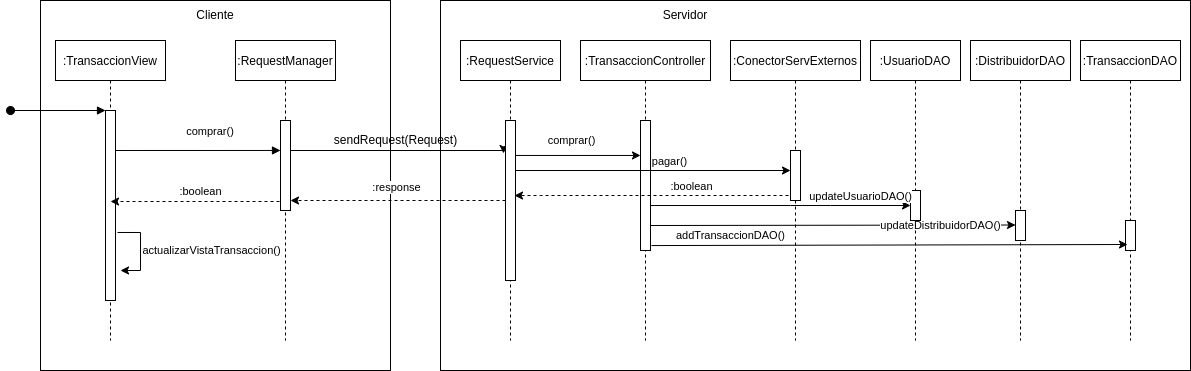

The diagram above was exported from draw.io. Its source (the exported page's mxGraphModel, read from the mxfile embedded in the PNG):
<mxGraphModel dx="868" dy="483" grid="1" gridSize="10" guides="1" tooltips="1" connect="1" arrows="1" fold="1" page="1" pageScale="1" pageWidth="850" pageHeight="1100" math="0" shadow="0">
  <root>
    <mxCell id="0" />
    <mxCell id="1" parent="0" />
    <mxCell id="HGwYxmLLNsoHs4Os--Oq-2" value="" style="rounded=0;whiteSpace=wrap;html=1;fillColor=none;" parent="1" vertex="1">
      <mxGeometry x="450" y="30" width="750" height="370" as="geometry" />
    </mxCell>
    <mxCell id="HGwYxmLLNsoHs4Os--Oq-1" value="" style="rounded=0;whiteSpace=wrap;html=1;fillColor=none;" parent="1" vertex="1">
      <mxGeometry x="50" y="30" width="350" height="370" as="geometry" />
    </mxCell>
    <mxCell id="3nuBFxr9cyL0pnOWT2aG-1" value=":TransaccionView" style="shape=umlLifeline;perimeter=lifelinePerimeter;container=1;collapsible=0;recursiveResize=0;rounded=0;shadow=0;strokeWidth=1;" parent="1" vertex="1">
      <mxGeometry x="65" y="70" width="110" height="300" as="geometry" />
    </mxCell>
    <mxCell id="3nuBFxr9cyL0pnOWT2aG-2" value="" style="points=[];perimeter=orthogonalPerimeter;rounded=0;shadow=0;strokeWidth=1;" parent="3nuBFxr9cyL0pnOWT2aG-1" vertex="1">
      <mxGeometry x="50" y="70" width="10" height="190" as="geometry" />
    </mxCell>
    <mxCell id="3nuBFxr9cyL0pnOWT2aG-3" value="" style="verticalAlign=bottom;startArrow=oval;endArrow=block;startSize=8;shadow=0;strokeWidth=1;" parent="3nuBFxr9cyL0pnOWT2aG-1" target="3nuBFxr9cyL0pnOWT2aG-2" edge="1">
      <mxGeometry relative="1" as="geometry">
        <mxPoint x="-45" y="70" as="sourcePoint" />
      </mxGeometry>
    </mxCell>
    <mxCell id="L_w4d5NaWhFovaHVEZxt-4" value="comprar()" style="verticalAlign=bottom;endArrow=block;shadow=0;strokeWidth=1;entryX=0;entryY=0.333;entryDx=0;entryDy=0;entryPerimeter=0;" parent="3nuBFxr9cyL0pnOWT2aG-1" target="3nuBFxr9cyL0pnOWT2aG-6" edge="1">
      <mxGeometry x="0.1515" y="10" relative="1" as="geometry">
        <mxPoint x="60" y="110" as="sourcePoint" />
        <mxPoint x="215" y="110" as="targetPoint" />
        <mxPoint as="offset" />
      </mxGeometry>
    </mxCell>
    <mxCell id="VbNBqRvC8u0XCmrpOnfZ-7" value="" style="endArrow=classic;html=1;rounded=0;exitX=1.2;exitY=0.642;exitDx=0;exitDy=0;exitPerimeter=0;edgeStyle=orthogonalEdgeStyle;" parent="3nuBFxr9cyL0pnOWT2aG-1" source="3nuBFxr9cyL0pnOWT2aG-2" edge="1">
      <mxGeometry width="50" height="50" relative="1" as="geometry">
        <mxPoint x="355" y="290" as="sourcePoint" />
        <mxPoint x="65" y="230" as="targetPoint" />
        <Array as="points">
          <mxPoint x="85" y="192" />
        </Array>
      </mxGeometry>
    </mxCell>
    <mxCell id="VbNBqRvC8u0XCmrpOnfZ-8" value="actualizarVistaTransaccion()" style="edgeLabel;html=1;align=center;verticalAlign=middle;resizable=0;points=[];" parent="VbNBqRvC8u0XCmrpOnfZ-7" vertex="1" connectable="0">
      <mxGeometry x="-0.284" y="-1" relative="1" as="geometry">
        <mxPoint x="71" y="12" as="offset" />
      </mxGeometry>
    </mxCell>
    <mxCell id="L_w4d5NaWhFovaHVEZxt-3" value="" style="edgeStyle=orthogonalEdgeStyle;rounded=0;orthogonalLoop=1;jettySize=auto;html=1;entryX=-0.2;entryY=0.206;entryDx=0;entryDy=0;entryPerimeter=0;" parent="1" source="3nuBFxr9cyL0pnOWT2aG-5" target="L_w4d5NaWhFovaHVEZxt-2" edge="1">
      <mxGeometry relative="1" as="geometry">
        <Array as="points">
          <mxPoint x="513" y="180" />
        </Array>
      </mxGeometry>
    </mxCell>
    <mxCell id="3nuBFxr9cyL0pnOWT2aG-5" value=":RequestManager" style="shape=umlLifeline;perimeter=lifelinePerimeter;container=1;collapsible=0;recursiveResize=0;rounded=0;shadow=0;strokeWidth=1;" parent="1" vertex="1">
      <mxGeometry x="245" y="70" width="100" height="300" as="geometry" />
    </mxCell>
    <mxCell id="3nuBFxr9cyL0pnOWT2aG-6" value="" style="points=[];perimeter=orthogonalPerimeter;rounded=0;shadow=0;strokeWidth=1;" parent="3nuBFxr9cyL0pnOWT2aG-5" vertex="1">
      <mxGeometry x="45" y="80" width="10" height="90" as="geometry" />
    </mxCell>
    <mxCell id="L_w4d5NaWhFovaHVEZxt-1" value=":RequestService" style="shape=umlLifeline;perimeter=lifelinePerimeter;container=1;collapsible=0;recursiveResize=0;rounded=0;shadow=0;strokeWidth=1;" parent="1" vertex="1">
      <mxGeometry x="470" y="70" width="100" height="300" as="geometry" />
    </mxCell>
    <mxCell id="L_w4d5NaWhFovaHVEZxt-2" value="" style="points=[];perimeter=orthogonalPerimeter;rounded=0;shadow=0;strokeWidth=1;" parent="L_w4d5NaWhFovaHVEZxt-1" vertex="1">
      <mxGeometry x="45" y="80" width="10" height="160" as="geometry" />
    </mxCell>
    <mxCell id="L_w4d5NaWhFovaHVEZxt-5" value="sendRequest(Request)" style="text;html=1;align=center;verticalAlign=middle;resizable=0;points=[];autosize=1;strokeColor=none;fillColor=none;" parent="1" vertex="1">
      <mxGeometry x="335" y="160" width="140" height="20" as="geometry" />
    </mxCell>
    <mxCell id="HGwYxmLLNsoHs4Os--Oq-3" value="Cliente" style="text;html=1;strokeColor=none;fillColor=none;align=center;verticalAlign=middle;whiteSpace=wrap;rounded=0;" parent="1" vertex="1">
      <mxGeometry x="195" y="30" width="60" height="30" as="geometry" />
    </mxCell>
    <mxCell id="HGwYxmLLNsoHs4Os--Oq-4" value="Servidor" style="text;html=1;strokeColor=none;fillColor=none;align=center;verticalAlign=middle;whiteSpace=wrap;rounded=0;" parent="1" vertex="1">
      <mxGeometry x="665" y="30" width="60" height="30" as="geometry" />
    </mxCell>
    <mxCell id="HGwYxmLLNsoHs4Os--Oq-5" value=":ConectorServExternos" style="shape=umlLifeline;perimeter=lifelinePerimeter;container=1;collapsible=0;recursiveResize=0;rounded=0;shadow=0;strokeWidth=1;" parent="1" vertex="1">
      <mxGeometry x="740" y="70" width="130" height="300" as="geometry" />
    </mxCell>
    <mxCell id="HGwYxmLLNsoHs4Os--Oq-6" value="" style="points=[];perimeter=orthogonalPerimeter;rounded=0;shadow=0;strokeWidth=1;" parent="HGwYxmLLNsoHs4Os--Oq-5" vertex="1">
      <mxGeometry x="60" y="110" width="10" height="50" as="geometry" />
    </mxCell>
    <mxCell id="HGwYxmLLNsoHs4Os--Oq-7" value=":TransaccionController" style="shape=umlLifeline;perimeter=lifelinePerimeter;container=1;collapsible=0;recursiveResize=0;rounded=0;shadow=0;strokeWidth=1;" parent="1" vertex="1">
      <mxGeometry x="590" y="70" width="130" height="300" as="geometry" />
    </mxCell>
    <mxCell id="HGwYxmLLNsoHs4Os--Oq-8" value="" style="points=[];perimeter=orthogonalPerimeter;rounded=0;shadow=0;strokeWidth=1;" parent="HGwYxmLLNsoHs4Os--Oq-7" vertex="1">
      <mxGeometry x="60" y="80" width="10" height="130" as="geometry" />
    </mxCell>
    <mxCell id="63BhcbLGBif4u6ka9osr-4" value="" style="endArrow=classic;html=1;rounded=0;" parent="HGwYxmLLNsoHs4Os--Oq-7" edge="1">
      <mxGeometry width="50" height="50" relative="1" as="geometry">
        <mxPoint x="70" y="185" as="sourcePoint" />
        <mxPoint x="435" y="184.5" as="targetPoint" />
      </mxGeometry>
    </mxCell>
    <mxCell id="VbNBqRvC8u0XCmrpOnfZ-10" value="updateDistribuidorDAO()" style="edgeLabel;html=1;align=center;verticalAlign=middle;resizable=0;points=[];" parent="63BhcbLGBif4u6ka9osr-4" vertex="1" connectable="0">
      <mxGeometry x="-0.388" y="2" relative="1" as="geometry">
        <mxPoint x="178" y="2" as="offset" />
      </mxGeometry>
    </mxCell>
    <mxCell id="HGwYxmLLNsoHs4Os--Oq-10" value=":UsuarioDAO" style="shape=umlLifeline;perimeter=lifelinePerimeter;container=1;collapsible=0;recursiveResize=0;rounded=0;shadow=0;strokeWidth=1;" parent="1" vertex="1">
      <mxGeometry x="880" y="70" width="90" height="300" as="geometry" />
    </mxCell>
    <mxCell id="HGwYxmLLNsoHs4Os--Oq-11" value="" style="points=[];perimeter=orthogonalPerimeter;rounded=0;shadow=0;strokeWidth=1;" parent="HGwYxmLLNsoHs4Os--Oq-10" vertex="1">
      <mxGeometry x="40" y="150" width="10" height="30" as="geometry" />
    </mxCell>
    <mxCell id="HGwYxmLLNsoHs4Os--Oq-12" value=":DistribuidorDAO" style="shape=umlLifeline;perimeter=lifelinePerimeter;container=1;collapsible=0;recursiveResize=0;rounded=0;shadow=0;strokeWidth=1;" parent="1" vertex="1">
      <mxGeometry x="980" y="70" width="100" height="300" as="geometry" />
    </mxCell>
    <mxCell id="HGwYxmLLNsoHs4Os--Oq-13" value="" style="points=[];perimeter=orthogonalPerimeter;rounded=0;shadow=0;strokeWidth=1;" parent="HGwYxmLLNsoHs4Os--Oq-12" vertex="1">
      <mxGeometry x="45" y="170" width="10" height="30" as="geometry" />
    </mxCell>
    <mxCell id="HGwYxmLLNsoHs4Os--Oq-14" value=":TransaccionDAO" style="shape=umlLifeline;perimeter=lifelinePerimeter;container=1;collapsible=0;recursiveResize=0;rounded=0;shadow=0;strokeWidth=1;" parent="1" vertex="1">
      <mxGeometry x="1090" y="70" width="100" height="300" as="geometry" />
    </mxCell>
    <mxCell id="HGwYxmLLNsoHs4Os--Oq-15" value="" style="points=[];perimeter=orthogonalPerimeter;rounded=0;shadow=0;strokeWidth=1;" parent="HGwYxmLLNsoHs4Os--Oq-14" vertex="1">
      <mxGeometry x="45" y="180" width="10" height="30" as="geometry" />
    </mxCell>
    <mxCell id="63BhcbLGBif4u6ka9osr-1" value="" style="endArrow=classic;html=1;rounded=0;" parent="1" source="L_w4d5NaWhFovaHVEZxt-2" edge="1">
      <mxGeometry width="50" height="50" relative="1" as="geometry">
        <mxPoint x="780" y="250" as="sourcePoint" />
        <mxPoint x="800" y="200" as="targetPoint" />
      </mxGeometry>
    </mxCell>
    <mxCell id="63BhcbLGBif4u6ka9osr-7" value="pagar()" style="edgeLabel;html=1;align=center;verticalAlign=middle;resizable=0;points=[];" parent="63BhcbLGBif4u6ka9osr-1" vertex="1" connectable="0">
      <mxGeometry x="0.1127" y="1" relative="1" as="geometry">
        <mxPoint y="-9" as="offset" />
      </mxGeometry>
    </mxCell>
    <mxCell id="63BhcbLGBif4u6ka9osr-2" value="" style="endArrow=classic;html=1;rounded=0;entryX=0;entryY=0.269;entryDx=0;entryDy=0;entryPerimeter=0;" parent="1" source="L_w4d5NaWhFovaHVEZxt-2" target="HGwYxmLLNsoHs4Os--Oq-8" edge="1">
      <mxGeometry width="50" height="50" relative="1" as="geometry">
        <mxPoint x="780" y="250" as="sourcePoint" />
        <mxPoint x="830" y="200" as="targetPoint" />
      </mxGeometry>
    </mxCell>
    <mxCell id="hHsHh2JIRZtmDZOBt3Wm-1" value="comprar()" style="edgeLabel;html=1;align=center;verticalAlign=middle;resizable=0;points=[];" vertex="1" connectable="0" parent="63BhcbLGBif4u6ka9osr-2">
      <mxGeometry x="-0.312" y="4" relative="1" as="geometry">
        <mxPoint x="12" y="-11" as="offset" />
      </mxGeometry>
    </mxCell>
    <mxCell id="63BhcbLGBif4u6ka9osr-3" value="" style="endArrow=classic;html=1;rounded=0;exitX=1;exitY=0.654;exitDx=0;exitDy=0;exitPerimeter=0;" parent="1" source="HGwYxmLLNsoHs4Os--Oq-8" target="HGwYxmLLNsoHs4Os--Oq-11" edge="1">
      <mxGeometry width="50" height="50" relative="1" as="geometry">
        <mxPoint x="780" y="250" as="sourcePoint" />
        <mxPoint x="830" y="200" as="targetPoint" />
        <Array as="points">
          <mxPoint x="800" y="235" />
          <mxPoint x="840" y="235" />
        </Array>
      </mxGeometry>
    </mxCell>
    <mxCell id="VbNBqRvC8u0XCmrpOnfZ-9" value="updateUsuarioDAO()" style="edgeLabel;html=1;align=center;verticalAlign=middle;resizable=0;points=[];" parent="63BhcbLGBif4u6ka9osr-3" vertex="1" connectable="0">
      <mxGeometry x="0.5308" y="1" relative="1" as="geometry">
        <mxPoint x="11" y="-9" as="offset" />
      </mxGeometry>
    </mxCell>
    <mxCell id="63BhcbLGBif4u6ka9osr-5" value="" style="endArrow=classic;html=1;rounded=0;exitX=1.1;exitY=0.962;exitDx=0;exitDy=0;exitPerimeter=0;entryX=0.2;entryY=0.8;entryDx=0;entryDy=0;entryPerimeter=0;" parent="1" source="HGwYxmLLNsoHs4Os--Oq-8" target="HGwYxmLLNsoHs4Os--Oq-15" edge="1">
      <mxGeometry width="50" height="50" relative="1" as="geometry">
        <mxPoint x="780" y="250" as="sourcePoint" />
        <mxPoint x="830" y="200" as="targetPoint" />
      </mxGeometry>
    </mxCell>
    <mxCell id="VbNBqRvC8u0XCmrpOnfZ-11" value="addTransaccionDAO()" style="edgeLabel;html=1;align=center;verticalAlign=middle;resizable=0;points=[];" parent="63BhcbLGBif4u6ka9osr-5" vertex="1" connectable="0">
      <mxGeometry x="-0.2857" y="2" relative="1" as="geometry">
        <mxPoint x="-91" y="-8" as="offset" />
      </mxGeometry>
    </mxCell>
    <mxCell id="63BhcbLGBif4u6ka9osr-9" value="" style="endArrow=classic;html=1;rounded=0;exitX=-0.2;exitY=0.9;exitDx=0;exitDy=0;exitPerimeter=0;dashed=1;entryX=0.9;entryY=0.469;entryDx=0;entryDy=0;entryPerimeter=0;" parent="1" source="HGwYxmLLNsoHs4Os--Oq-6" target="L_w4d5NaWhFovaHVEZxt-2" edge="1">
      <mxGeometry width="50" height="50" relative="1" as="geometry">
        <mxPoint x="540" y="200" as="sourcePoint" />
        <mxPoint x="530" y="225" as="targetPoint" />
        <Array as="points">
          <mxPoint x="550" y="225" />
        </Array>
      </mxGeometry>
    </mxCell>
    <mxCell id="63BhcbLGBif4u6ka9osr-10" value=":boolean" style="edgeLabel;html=1;align=center;verticalAlign=middle;resizable=0;points=[];" parent="63BhcbLGBif4u6ka9osr-9" vertex="1" connectable="0">
      <mxGeometry x="-0.4317" y="-4" relative="1" as="geometry">
        <mxPoint x="-20" y="-6" as="offset" />
      </mxGeometry>
    </mxCell>
    <mxCell id="VbNBqRvC8u0XCmrpOnfZ-1" value="" style="endArrow=classic;html=1;rounded=0;dashed=1;" parent="1" source="L_w4d5NaWhFovaHVEZxt-2" target="3nuBFxr9cyL0pnOWT2aG-6" edge="1">
      <mxGeometry width="50" height="50" relative="1" as="geometry">
        <mxPoint x="420" y="280" as="sourcePoint" />
        <mxPoint x="470" y="230" as="targetPoint" />
      </mxGeometry>
    </mxCell>
    <mxCell id="VbNBqRvC8u0XCmrpOnfZ-2" value=":response" style="edgeLabel;html=1;align=center;verticalAlign=middle;resizable=0;points=[];" parent="1" vertex="1" connectable="0">
      <mxGeometry x="710" y="225" as="geometry">
        <mxPoint x="-305" y="-9" as="offset" />
      </mxGeometry>
    </mxCell>
    <mxCell id="VbNBqRvC8u0XCmrpOnfZ-3" value="" style="endArrow=classic;html=1;rounded=0;dashed=1;exitX=-0.1;exitY=0.9;exitDx=0;exitDy=0;exitPerimeter=0;entryX=0.5;entryY=0.479;entryDx=0;entryDy=0;entryPerimeter=0;" parent="1" source="3nuBFxr9cyL0pnOWT2aG-6" target="3nuBFxr9cyL0pnOWT2aG-2" edge="1">
      <mxGeometry width="50" height="50" relative="1" as="geometry">
        <mxPoint x="420" y="460" as="sourcePoint" />
        <mxPoint x="130" y="231" as="targetPoint" />
      </mxGeometry>
    </mxCell>
    <mxCell id="VbNBqRvC8u0XCmrpOnfZ-6" value=":boolean" style="edgeLabel;html=1;align=center;verticalAlign=middle;resizable=0;points=[];" parent="VbNBqRvC8u0XCmrpOnfZ-3" vertex="1" connectable="0">
      <mxGeometry x="-0.2308" y="-2" relative="1" as="geometry">
        <mxPoint x="-14" y="-9" as="offset" />
      </mxGeometry>
    </mxCell>
  </root>
</mxGraphModel>